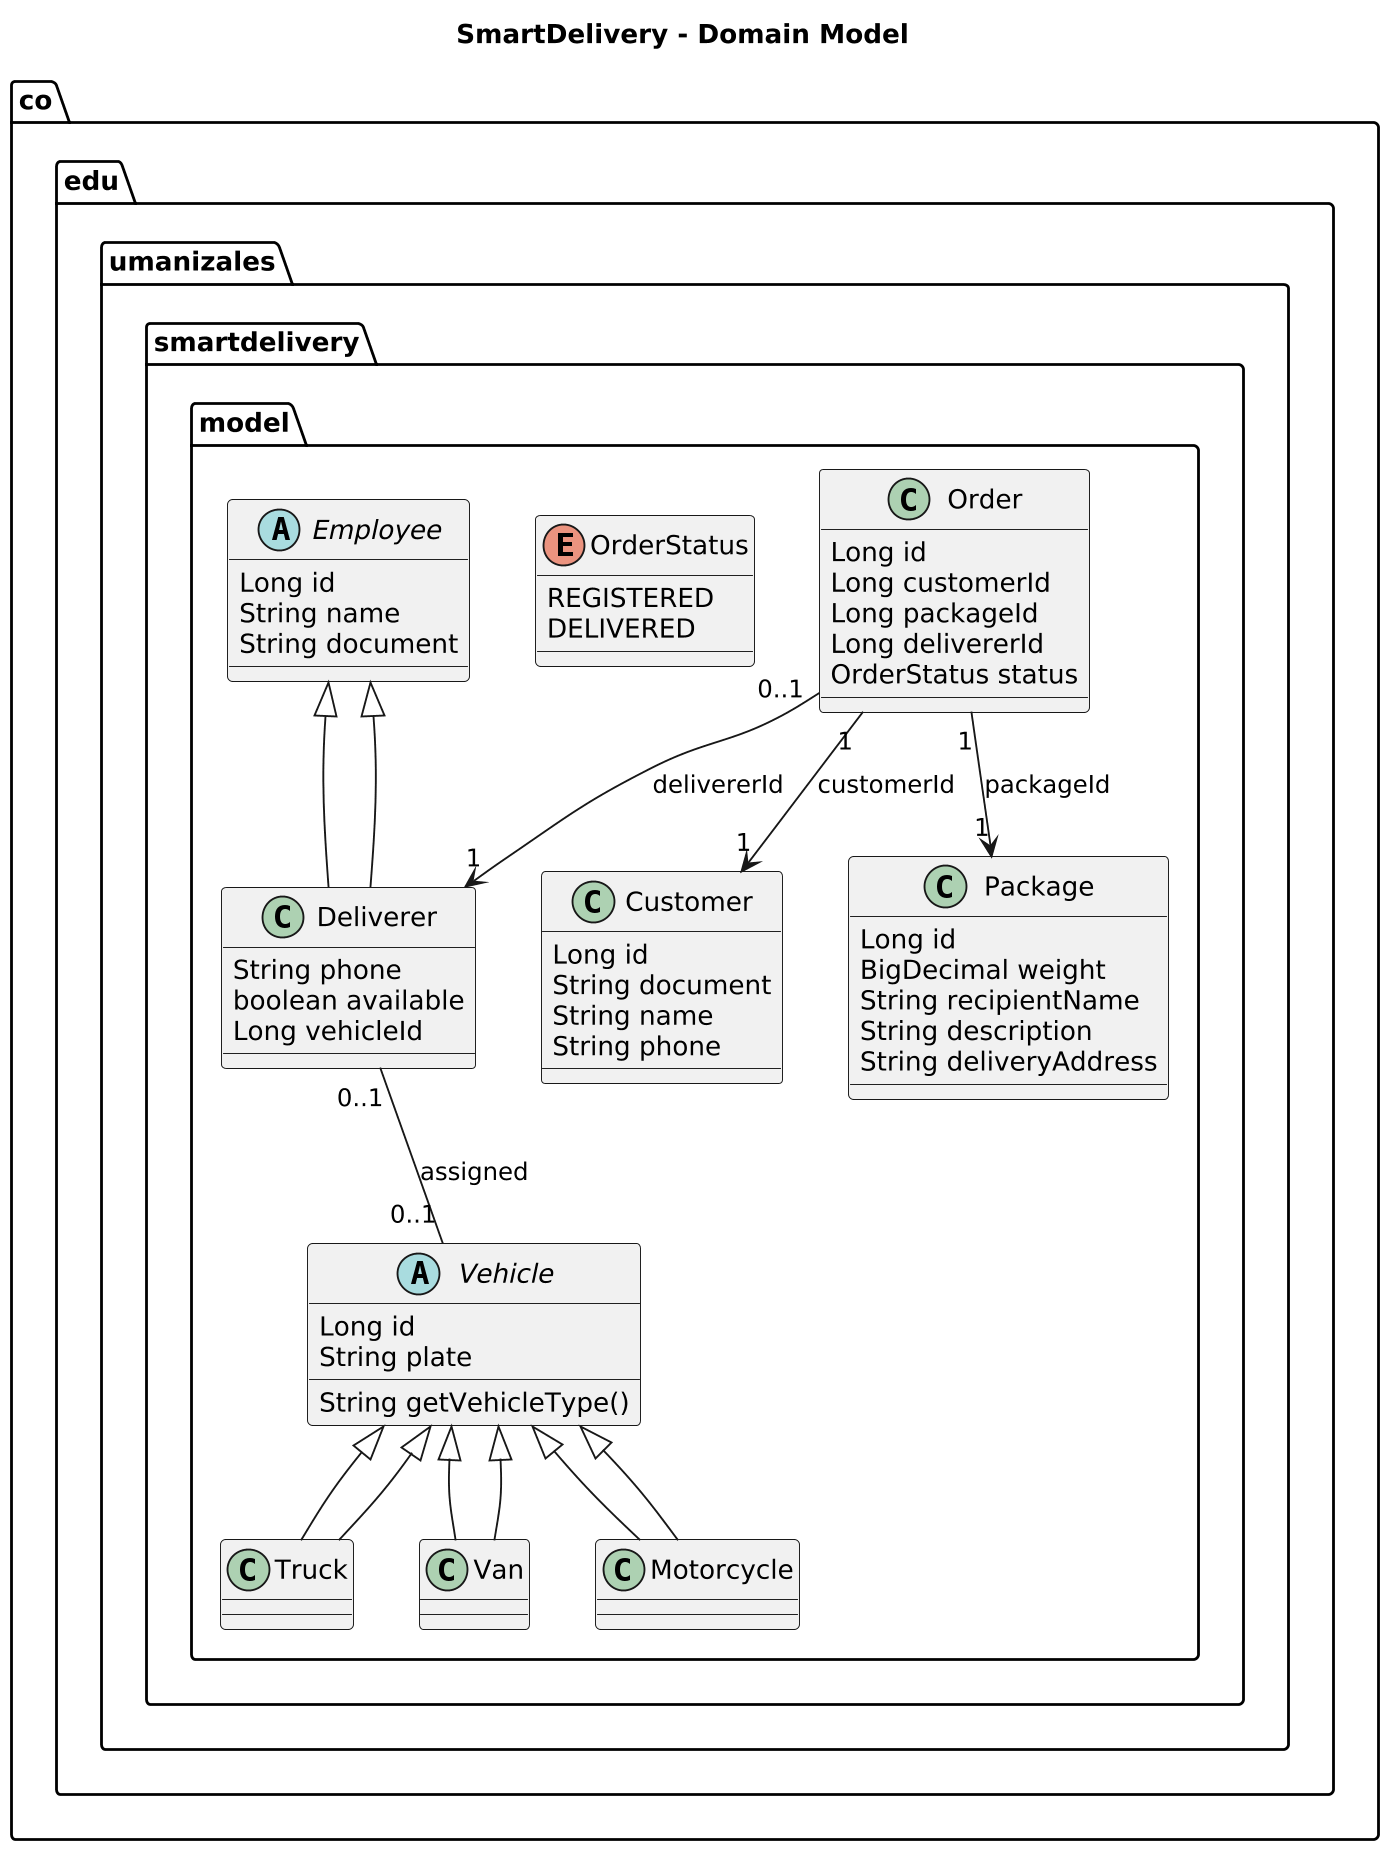

The diagram above was rendered by PlantUML. Its source (embedded in the PNG):
@startuml
skinparam classAttributeIconSize 0
skinparam dpi 180
title SmartDelivery - Domain Model

package "co.edu.umanizales.smartdelivery.model" {

  abstract class Employee {
    Long id
    String name
    String document
  }

  class Deliverer extends Employee {
    String phone
    boolean available
    Long vehicleId
  }

  class Customer {
    Long id
    String document
    String name
    String phone
  }

  class Package {
    Long id
    BigDecimal weight
    String recipientName
    String description
    String deliveryAddress
  }

  enum OrderStatus {
    REGISTERED
    DELIVERED
  }

  class Order {
    Long id
    Long customerId
    Long packageId
    Long delivererId
    OrderStatus status
  }

  abstract class Vehicle {
    Long id
    String plate
    String getVehicleType()
  }

  class Truck extends Vehicle
  class Van extends Vehicle
  class Motorcycle extends Vehicle

  ' Herencia
  Deliverer --|> Employee
  Truck --|> Vehicle
  Van --|> Vehicle
  Motorcycle --|> Vehicle

  ' Asociaciones (por ID en el modelo actual)
  Order "1" --> "1" Customer : customerId
  Order "1" --> "1" Package : packageId
  Order "0..1" --> "1" Deliverer : delivererId

  ' Asignación vehículo <-> repartidor (máximo uno a uno)
  Deliverer "0..1" -- "0..1" Vehicle : assigned
}
@enduml